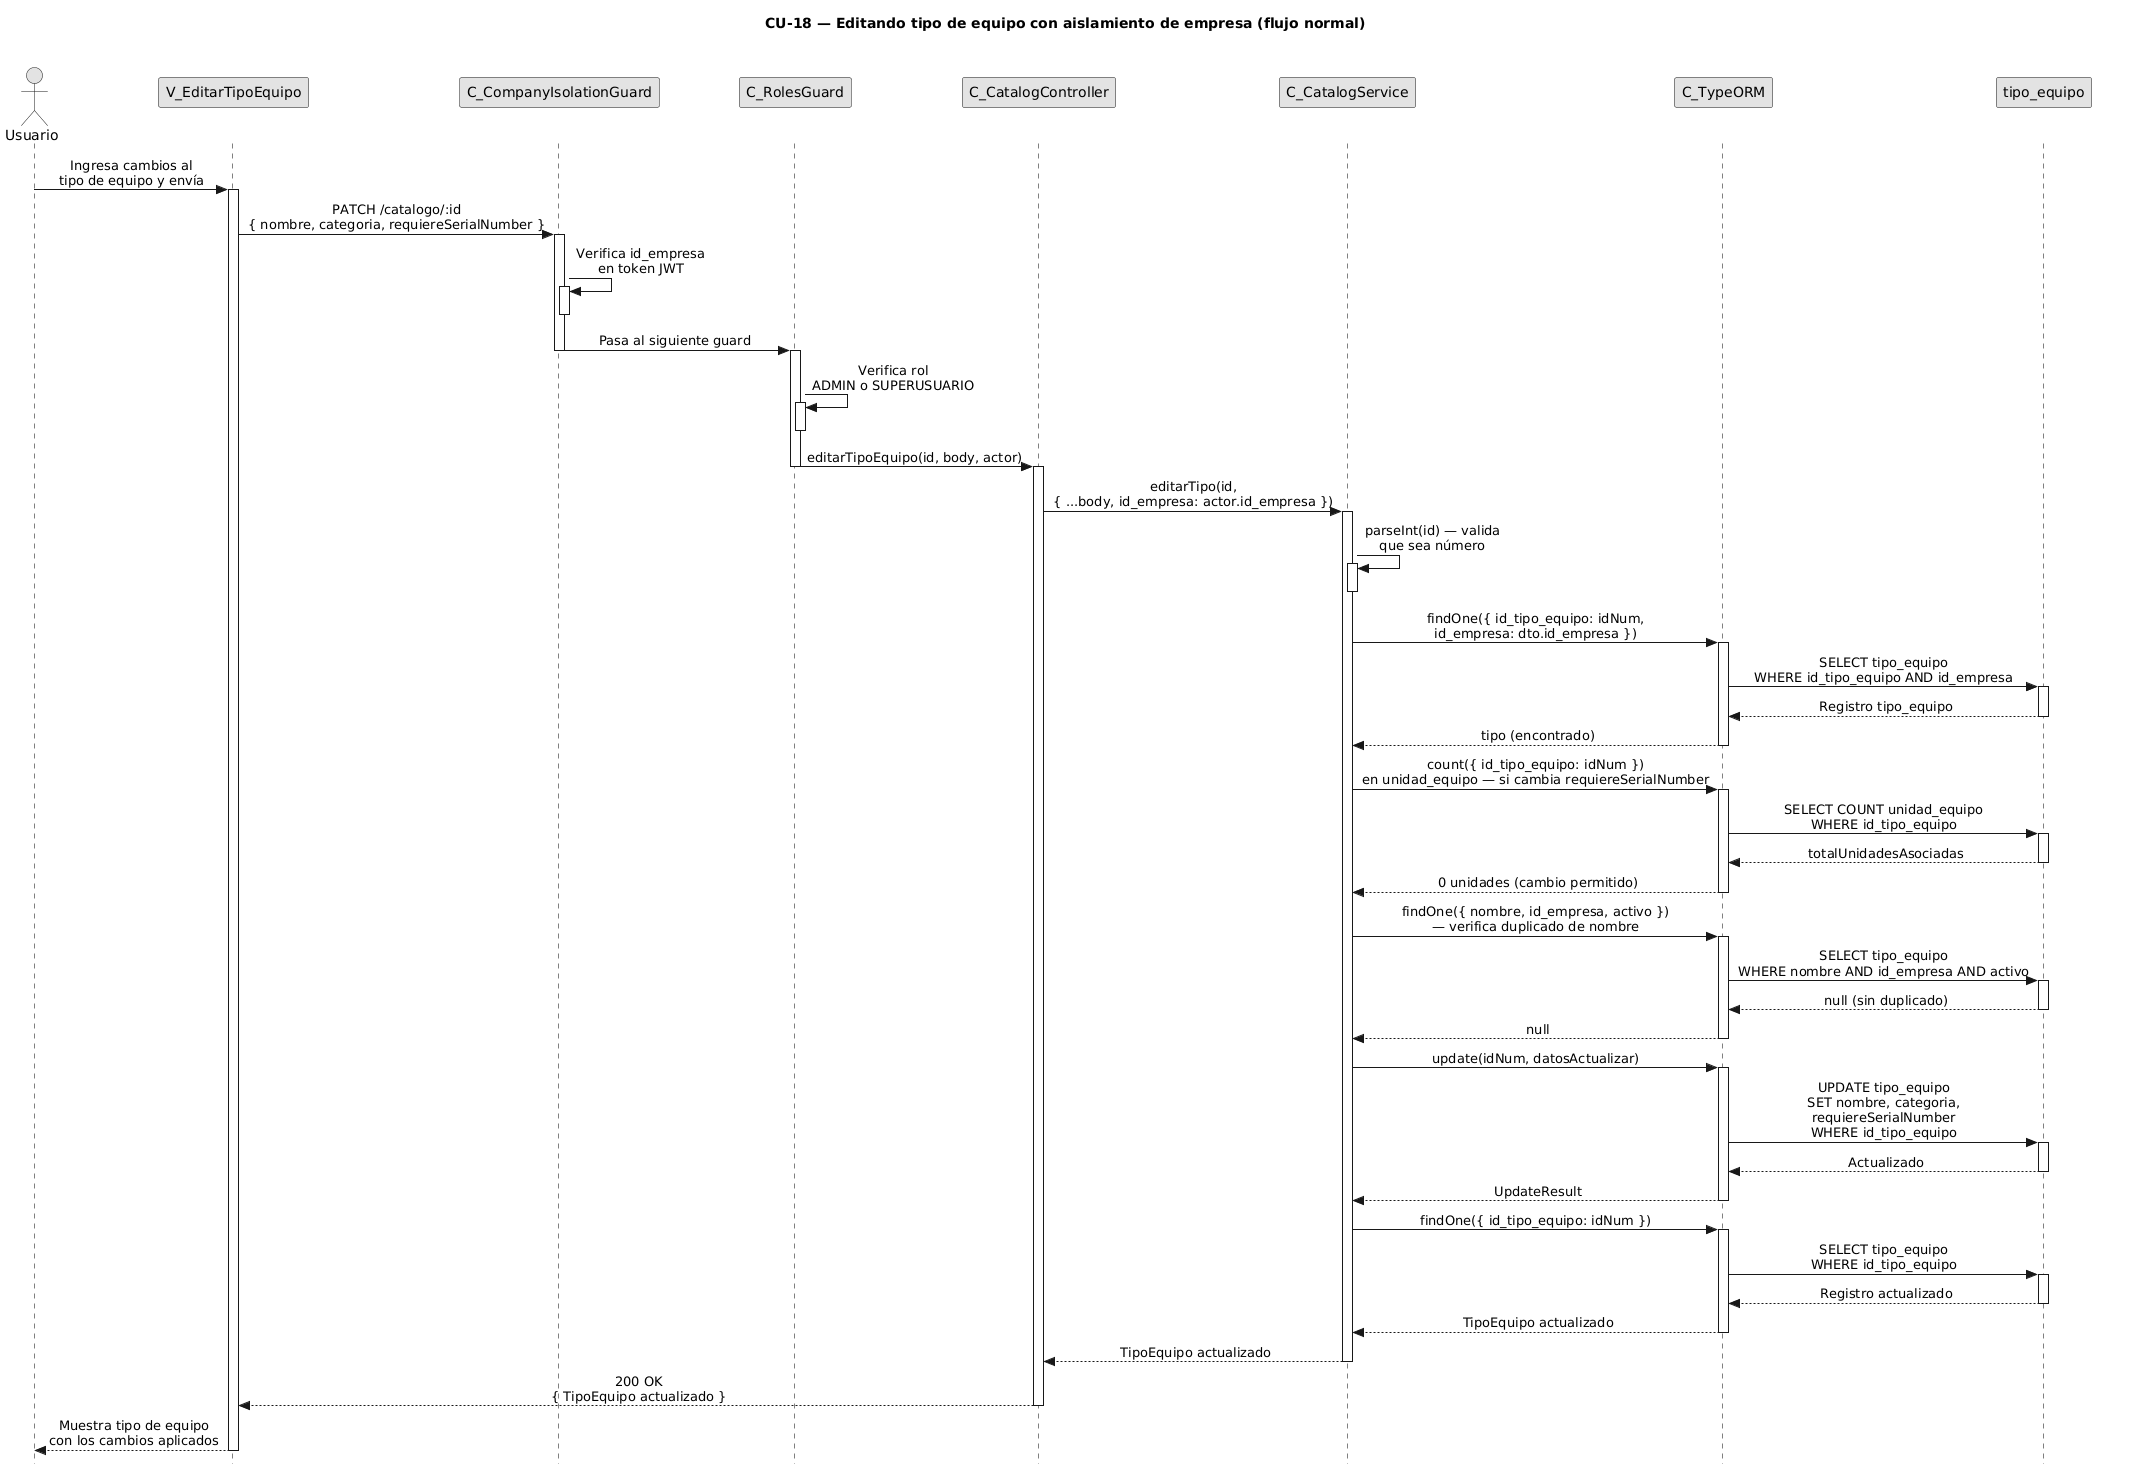

The diagram above was rendered by PlantUML. Its source (embedded in the PNG):
@startuml CU18-normal
title CU-18 — Editando tipo de equipo con aislamiento de empresa (flujo normal)

skinparam style strictuml
skinparam monochrome true
skinparam shadowing false
skinparam sequenceMessageAlign center
<style>
sequenceDiagram {
  participant {
    Margin 35
  }
  actor {
    Margin 15
  }
}
</style>
skinparam sequence {
  MessageAlign center
  LifeLineBorderColor black
}
hide footbox

actor "Usuario" as user
participant "V_EditarTipoEquipo" as view
participant "C_CompanyIsolationGuard" as cig
participant "C_RolesGuard" as rg
participant "C_CatalogController" as ctrl
participant "C_CatalogService" as svc
participant "C_TypeORM" as orm
participant "tipo_equipo" as tent

user -> view : Ingresa cambios al\ntipo de equipo y envía
activate view

view -> cig : PATCH /catalogo/:id\n{ nombre, categoria, requiereSerialNumber }
activate cig

cig -> cig : Verifica id_empresa\nen token JWT
activate cig
deactivate cig

cig -> rg : Pasa al siguiente guard
deactivate cig
activate rg

rg -> rg : Verifica rol\nADMIN o SUPERUSUARIO
activate rg
deactivate rg

rg -> ctrl : editarTipoEquipo(id, body, actor)
deactivate rg
activate ctrl

ctrl -> svc : editarTipo(id,\n{ ...body, id_empresa: actor.id_empresa })
activate svc

svc -> svc : parseInt(id) — valida\nque sea número
activate svc
deactivate svc

svc -> orm : findOne({ id_tipo_equipo: idNum,\nid_empresa: dto.id_empresa })
activate orm

orm -> tent : SELECT tipo_equipo\nWHERE id_tipo_equipo AND id_empresa
activate tent
tent --> orm : Registro tipo_equipo
deactivate tent

orm --> svc : tipo (encontrado)
deactivate orm

svc -> orm : count({ id_tipo_equipo: idNum })\nen unidad_equipo — si cambia requiereSerialNumber
activate orm

orm -> tent : SELECT COUNT unidad_equipo\nWHERE id_tipo_equipo
activate tent
tent --> orm : totalUnidadesAsociadas
deactivate tent

orm --> svc : 0 unidades (cambio permitido)
deactivate orm

svc -> orm : findOne({ nombre, id_empresa, activo })\n— verifica duplicado de nombre
activate orm

orm -> tent : SELECT tipo_equipo\nWHERE nombre AND id_empresa AND activo
activate tent
tent --> orm : null (sin duplicado)
deactivate tent

orm --> svc : null
deactivate orm

svc -> orm : update(idNum, datosActualizar)
activate orm

orm -> tent : UPDATE tipo_equipo\nSET nombre, categoria,\nrequiereSerialNumber\nWHERE id_tipo_equipo
activate tent
tent --> orm : Actualizado
deactivate tent

orm --> svc : UpdateResult
deactivate orm

svc -> orm : findOne({ id_tipo_equipo: idNum })
activate orm

orm -> tent : SELECT tipo_equipo\nWHERE id_tipo_equipo
activate tent
tent --> orm : Registro actualizado
deactivate tent

orm --> svc : TipoEquipo actualizado
deactivate orm

svc --> ctrl : TipoEquipo actualizado
deactivate svc

ctrl --> view : 200 OK\n{ TipoEquipo actualizado }
deactivate ctrl

view --> user : Muestra tipo de equipo\ncon los cambios aplicados
deactivate view

@enduml